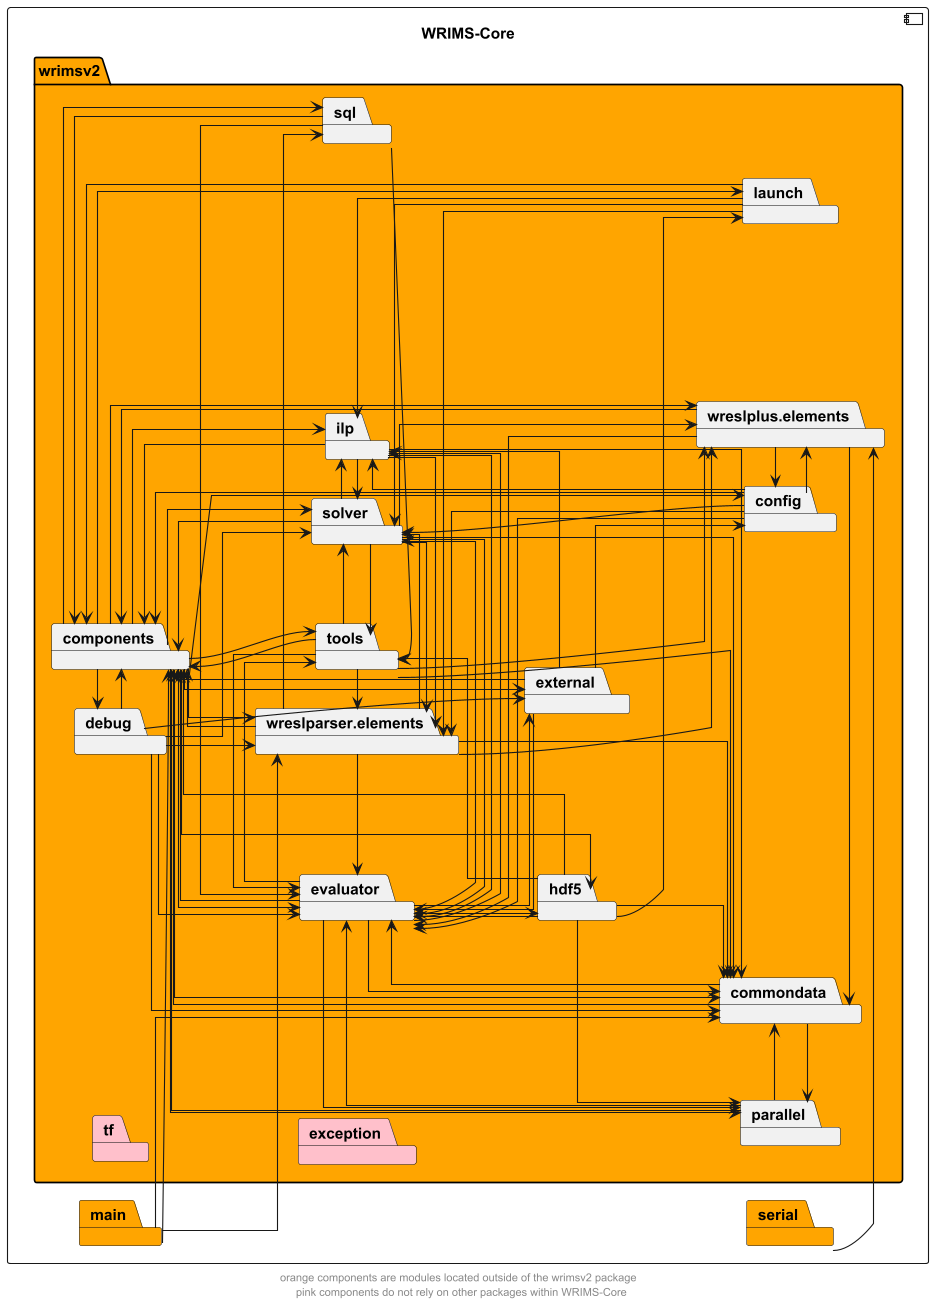

The diagram above was rendered by PlantUML. Its source (embedded in the PNG):
@startuml
left to right direction
skinparam linetype ortho

component wrims_core as "WRIMS-Core" {
    package main #orange
    package serial #orange
    package wrimsv2 #orange {
        package commondata
        package components
        package config
        package debug
        package evaluator
        package exception #pink
        package external
        package hdf5
        package ilp
        package launch
        package parallel
        package solver
        package sql
        package tf #pink
        package tools
        package wreslparser.elements
        package wreslplus.elements
    }
}


main -> components
main -> wreslparser.elements
main --> commondata

serial -> wreslplus.elements

commondata -> evaluator
commondata -> components
commondata -> parallel

components -> commondata
components --> evaluator
components -> external
components -> solver
components -> ilp
components -> wreslparser.elements
components -> wreslplus.elements
components -> config
components -> hdf5
components -> launch
components -> sql
components -> tools
components -> debug
components -> parallel

config -> components
config --> evaluator
config --> ilp
config -> solver
config -> wreslplus.elements
config -> wreslparser.elements

debug -> components
debug --> wreslparser.elements
debug -> solver
debug -> commondata
debug -> evaluator
debug -> external

evaluator -> commondata
evaluator -> components
evaluator --> parallel
evaluator -> tools
evaluator -> hdf5
evaluator -> solver
evaluator --> external
evaluator -> ilp

external -> components
external -> evaluator
external -> ilp
external --> config

hdf5 -> components
hdf5 --> evaluator
hdf5 --> launch
hdf5 -> commondata
hdf5 -> parallel
hdf5 -> tools

ilp -> commondata
ilp -> components
ilp -> evaluator
ilp -> solver
ilp -> wreslparser.elements

launch -> ilp
launch -> components
launch -> wreslparser.elements
launch -> solver

parallel -> components
parallel -> commondata
parallel -> evaluator

solver -> commondata
solver -> components
solver -> evaluator
solver -> wreslparser.elements
solver -> ilp
solver -> tools
solver -> wreslplus.elements

sql -> components
sql -> tools
sql -> evaluator

tools -> solver
tools -> wreslplus.elements
tools -> commondata
tools -> components
tools -> evaluator
tools -> wreslparser.elements

wreslparser.elements -> commondata
wreslparser.elements -> components
wreslparser.elements -> wreslplus.elements
wreslparser.elements -> evaluator
wreslparser.elements -> solver
wreslparser.elements -> sql

wreslplus.elements -> components
wreslplus.elements -> commondata
wreslplus.elements -> config
wreslplus.elements -> evaluator

' The following relationships are hidden and used to format the diagram. They do not represent actual dependencies.
solver -d[hidden]-> commondata
tf -d[hidden]-> exception

footer "orange components are modules located outside of the wrimsv2 package \n pink components do not rely on other packages within WRIMS-Core"

@enduml